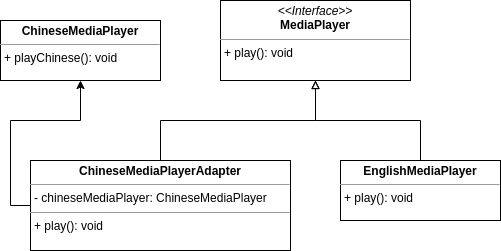

The diagram above was exported from draw.io. Its source (the exported page's mxGraphModel, read from the mxfile embedded in the PNG):
<mxGraphModel dx="1210" dy="1382" grid="1" gridSize="10" guides="1" tooltips="1" connect="1" arrows="1" fold="1" page="1" pageScale="1" pageWidth="827" pageHeight="1169" math="0" shadow="0">
  <root>
    <mxCell id="WIyWlLk6GJQsqaUBKTNV-0" />
    <mxCell id="WIyWlLk6GJQsqaUBKTNV-1" parent="WIyWlLk6GJQsqaUBKTNV-0" />
    <mxCell id="9l4wYzj-i3goIE0kZ8Pi-1" value="&lt;p style=&quot;margin:0px;margin-top:4px;text-align:center;&quot;&gt;&lt;i&gt;&amp;lt;&amp;lt;Interface&amp;gt;&amp;gt;&lt;/i&gt;&lt;br&gt;&lt;b&gt;MediaPlayer&lt;/b&gt;&lt;/p&gt;&lt;hr size=&quot;1&quot;&gt;&lt;p style=&quot;margin:0px;margin-left:4px;&quot;&gt;+ play(): void&lt;br&gt;&lt;/p&gt;" style="verticalAlign=top;align=left;overflow=fill;fontSize=12;fontFamily=Helvetica;html=1;whiteSpace=wrap;" vertex="1" parent="WIyWlLk6GJQsqaUBKTNV-1">
      <mxGeometry x="540" y="160" width="190" height="80" as="geometry" />
    </mxCell>
    <mxCell id="9l4wYzj-i3goIE0kZ8Pi-6" style="edgeStyle=orthogonalEdgeStyle;rounded=0;orthogonalLoop=1;jettySize=auto;html=1;entryX=0.5;entryY=1;entryDx=0;entryDy=0;endArrow=block;endFill=0;" edge="1" parent="WIyWlLk6GJQsqaUBKTNV-1" source="9l4wYzj-i3goIE0kZ8Pi-2" target="9l4wYzj-i3goIE0kZ8Pi-1">
      <mxGeometry relative="1" as="geometry" />
    </mxCell>
    <mxCell id="9l4wYzj-i3goIE0kZ8Pi-2" value="&lt;p style=&quot;margin:0px;margin-top:4px;text-align:center;&quot;&gt;&lt;b&gt;EnglishMediaPlayer&lt;/b&gt;&lt;/p&gt;&lt;hr size=&quot;1&quot;&gt;&lt;p style=&quot;margin:0px;margin-left:4px;&quot;&gt;+ play(): void&lt;/p&gt;" style="verticalAlign=top;align=left;overflow=fill;fontSize=12;fontFamily=Helvetica;html=1;whiteSpace=wrap;" vertex="1" parent="WIyWlLk6GJQsqaUBKTNV-1">
      <mxGeometry x="660" y="320" width="160" height="60" as="geometry" />
    </mxCell>
    <mxCell id="9l4wYzj-i3goIE0kZ8Pi-5" style="edgeStyle=orthogonalEdgeStyle;rounded=0;orthogonalLoop=1;jettySize=auto;html=1;endArrow=block;endFill=0;" edge="1" parent="WIyWlLk6GJQsqaUBKTNV-1" source="9l4wYzj-i3goIE0kZ8Pi-4" target="9l4wYzj-i3goIE0kZ8Pi-1">
      <mxGeometry relative="1" as="geometry" />
    </mxCell>
    <mxCell id="9l4wYzj-i3goIE0kZ8Pi-9" style="edgeStyle=orthogonalEdgeStyle;rounded=0;orthogonalLoop=1;jettySize=auto;html=1;exitX=0;exitY=0.5;exitDx=0;exitDy=0;" edge="1" parent="WIyWlLk6GJQsqaUBKTNV-1" source="9l4wYzj-i3goIE0kZ8Pi-4" target="9l4wYzj-i3goIE0kZ8Pi-7">
      <mxGeometry relative="1" as="geometry" />
    </mxCell>
    <mxCell id="9l4wYzj-i3goIE0kZ8Pi-4" value="&lt;p style=&quot;margin:0px;margin-top:4px;text-align:center;&quot;&gt;&lt;b&gt;ChineseMediaPlayerAdapter&lt;/b&gt;&lt;/p&gt;&lt;hr size=&quot;1&quot;&gt;&lt;p style=&quot;margin:0px;margin-left:4px;&quot;&gt;- chineseMediaPlayer: ChineseMediaPlayer&lt;/p&gt;&lt;hr size=&quot;1&quot;&gt;&lt;p style=&quot;margin:0px;margin-left:4px;&quot;&gt;+ play(): void&lt;/p&gt;" style="verticalAlign=top;align=left;overflow=fill;fontSize=12;fontFamily=Helvetica;html=1;whiteSpace=wrap;" vertex="1" parent="WIyWlLk6GJQsqaUBKTNV-1">
      <mxGeometry x="350" y="320" width="260" height="90" as="geometry" />
    </mxCell>
    <mxCell id="9l4wYzj-i3goIE0kZ8Pi-7" value="&lt;p style=&quot;margin:0px;margin-top:4px;text-align:center;&quot;&gt;&lt;b&gt;ChineseMediaPlayer&lt;/b&gt;&lt;/p&gt;&lt;hr size=&quot;1&quot;&gt;&lt;p style=&quot;margin:0px;margin-left:4px;&quot;&gt;+ playChinese(): void&lt;/p&gt;" style="verticalAlign=top;align=left;overflow=fill;fontSize=12;fontFamily=Helvetica;html=1;whiteSpace=wrap;" vertex="1" parent="WIyWlLk6GJQsqaUBKTNV-1">
      <mxGeometry x="320" y="180" width="160" height="60" as="geometry" />
    </mxCell>
  </root>
</mxGraphModel>